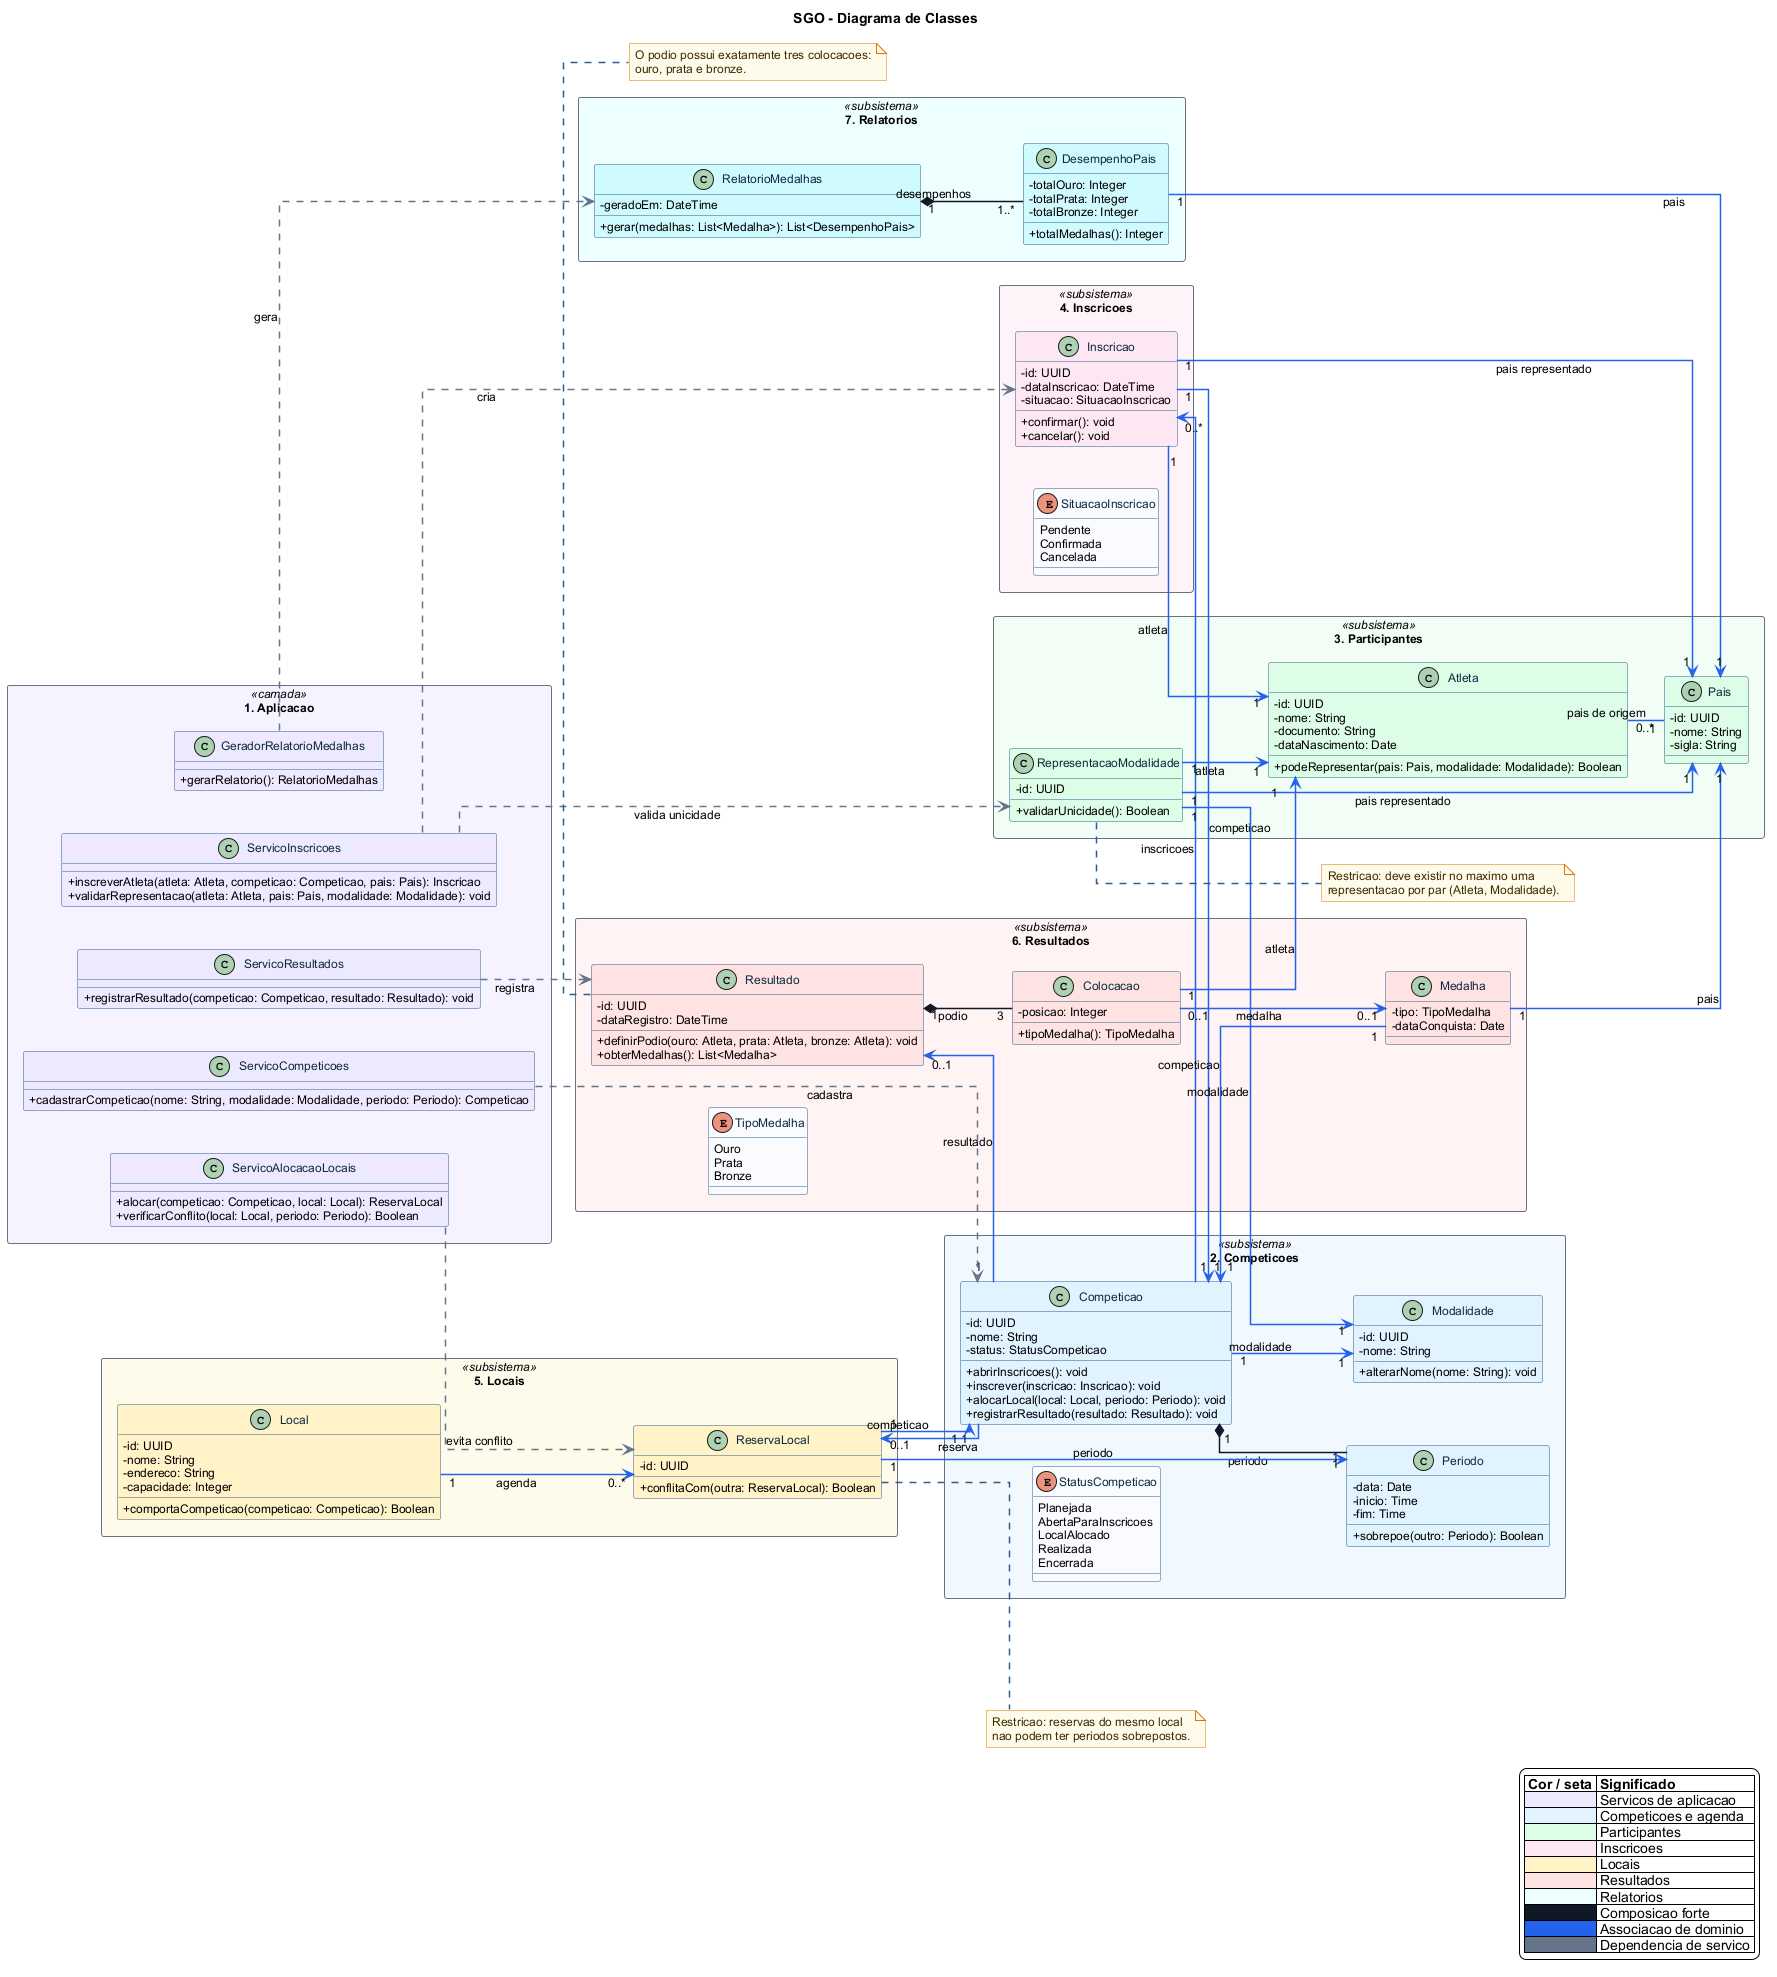

The diagram above was rendered by PlantUML. Its source (embedded in the PNG):
@startuml
' Fonte conceitual: Referencias/11-unidade-5-projeto-de-classes-diagrama-de-classes-refinamento.md
' Fonte conceitual: Referencias/14-unidade-5-projeto-de-classes-padroes-grasp-basicos.md
' Fonte conceitual: Referencias/01-unidade-2-arquitetura-de-software-modelagem.md
' Fonte sintaxe: PlantUML_Language_Reference_Guide_en.pdf
' Contexto do projeto: SGO - Sistema de Gestao Olimpica para competicoes, inscricoes de atletas, alocacao de locais, resultados e relatorios de medalhas.

title SGO - Diagrama de Classes

left to right direction
skinparam backgroundColor #FFFFFF
skinparam classAttributeIconSize 0
skinparam packageStyle rectangle
skinparam shadowing false
skinparam linetype ortho
skinparam nodesep 42
skinparam ranksep 36
skinparam defaultFontName Arial
skinparam defaultFontSize 12
skinparam ArrowThickness 1.5

skinparam package {
  BorderColor #6B7280
  FontColor #1F2937
  FontStyle bold
}

skinparam class {
  BackgroundColor #F8FBFF
  BorderColor #2F5D8C
  FontColor #102A43
  ArrowColor #2F5D8C
}

skinparam enum {
  BackgroundColor #F8FAFC
  BorderColor #64748B
  FontColor #334155
}

skinparam note {
  BackgroundColor #FFFBEB
  BorderColor #D97706
  FontColor #3F2A00
}

legend right
  |= Cor / seta |= Significado |
  |<#EDE9FE>| Servicos de aplicacao |
  |<#E0F2FE>| Competicoes e agenda |
  |<#DCFCE7>| Participantes |
  |<#FCE7F3>| Inscricoes |
  |<#FEF3C7>| Locais |
  |<#FEE2E2>| Resultados |
  |<#ECFEFF>| Relatorios |
  |<#111827>| Composicao forte |
  |<#2563EB>| Associacao de dominio |
  |<#64748B>| Dependencia de servico |
endlegend

package "1. Aplicacao" <<camada>> as PKG_APP #F5F3FF {
  class ServicoCompeticoes #EDE9FE {
    + cadastrarCompeticao(nome: String, modalidade: Modalidade, periodo: Periodo): Competicao
  }

  class ServicoInscricoes #EDE9FE {
    + inscreverAtleta(atleta: Atleta, competicao: Competicao, pais: Pais): Inscricao
    + validarRepresentacao(atleta: Atleta, pais: Pais, modalidade: Modalidade): void
  }

  class ServicoAlocacaoLocais #EDE9FE {
    + alocar(competicao: Competicao, local: Local): ReservaLocal
    + verificarConflito(local: Local, periodo: Periodo): Boolean
  }

  class ServicoResultados #EDE9FE {
    + registrarResultado(competicao: Competicao, resultado: Resultado): void
  }

  class GeradorRelatorioMedalhas #EDE9FE {
    + gerarRelatorio(): RelatorioMedalhas
  }
}

package "2. Competicoes" <<subsistema>> as PKG_COMP #F0F9FF {
  class Modalidade #E0F2FE {
    - id: UUID
    - nome: String
    + alterarNome(nome: String): void
  }

  class Periodo #E0F2FE {
    - data: Date
    - inicio: Time
    - fim: Time
    + sobrepoe(outro: Periodo): Boolean
  }

  class Competicao #E0F2FE {
    - id: UUID
    - nome: String
    - status: StatusCompeticao
    + abrirInscricoes(): void
    + inscrever(inscricao: Inscricao): void
    + alocarLocal(local: Local, periodo: Periodo): void
    + registrarResultado(resultado: Resultado): void
  }

  enum StatusCompeticao {
    Planejada
    AbertaParaInscricoes
    LocalAlocado
    Realizada
    Encerrada
  }
}

package "3. Participantes" <<subsistema>> as PKG_PART #F0FDF4 {
  class Pais #DCFCE7 {
    - id: UUID
    - nome: String
    - sigla: String
  }

  class Atleta #DCFCE7 {
    - id: UUID
    - nome: String
    - documento: String
    - dataNascimento: Date
    + podeRepresentar(pais: Pais, modalidade: Modalidade): Boolean
  }

  class RepresentacaoModalidade #DCFCE7 {
    - id: UUID
    + validarUnicidade(): Boolean
  }
}

package "4. Inscricoes" <<subsistema>> as PKG_INSC #FDF2F8 {
  class Inscricao #FCE7F3 {
    - id: UUID
    - dataInscricao: DateTime
    - situacao: SituacaoInscricao
    + confirmar(): void
    + cancelar(): void
  }

  enum SituacaoInscricao {
    Pendente
    Confirmada
    Cancelada
  }
}

package "5. Locais" <<subsistema>> as PKG_LOC #FFFBEB {
  class Local #FEF3C7 {
    - id: UUID
    - nome: String
    - endereco: String
    - capacidade: Integer
    + comportaCompeticao(competicao: Competicao): Boolean
  }

  class ReservaLocal #FEF3C7 {
    - id: UUID
    + conflitaCom(outra: ReservaLocal): Boolean
  }
}

package "6. Resultados" <<subsistema>> as PKG_RES #FEF2F2 {
  class Resultado #FEE2E2 {
    - id: UUID
    - dataRegistro: DateTime
    + definirPodio(ouro: Atleta, prata: Atleta, bronze: Atleta): void
    + obterMedalhas(): List<Medalha>
  }

  class Colocacao #FEE2E2 {
    - posicao: Integer
    + tipoMedalha(): TipoMedalha
  }

  class Medalha #FEE2E2 {
    - tipo: TipoMedalha
    - dataConquista: Date
  }

  enum TipoMedalha {
    Ouro
    Prata
    Bronze
  }
}

package "7. Relatorios" <<subsistema>> as PKG_REL #ECFEFF {
  class RelatorioMedalhas #CFFAFE {
    - geradoEm: DateTime
    + gerar(medalhas: List<Medalha>): List<DesempenhoPais>
  }

  class DesempenhoPais #CFFAFE {
    - totalOuro: Integer
    - totalPrata: Integer
    - totalBronze: Integer
    + totalMedalhas(): Integer
  }
}

Competicao "1" -[#2563EB]-> "1" Modalidade : modalidade
Competicao "1" *-[#111827]- "1" Periodo : periodo
Competicao "1" -[#2563EB]-> "0..*" Inscricao : inscricoes
Competicao "1" -[#2563EB]-> "0..1" ReservaLocal : reserva
Competicao "1" -[#2563EB]-> "0..1" Resultado : resultado

Atleta "0..*" -[#2563EB]- "1" Pais : pais de origem
RepresentacaoModalidade "1" -[#2563EB]-> "1" Atleta : atleta
RepresentacaoModalidade "1" -[#2563EB]-> "1" Pais : pais representado
RepresentacaoModalidade "1" -[#2563EB]-> "1" Modalidade : modalidade

Inscricao "1" -[#2563EB]-> "1" Competicao : competicao
Inscricao "1" -[#2563EB]-> "1" Atleta : atleta
Inscricao "1" -[#2563EB]-> "1" Pais : pais representado

Local "1" -[#2563EB]-> "0..*" ReservaLocal : agenda
ReservaLocal "1" -[#2563EB]-> "1" Periodo : periodo
ReservaLocal "1" -[#2563EB]-> "1" Competicao : competicao

Resultado "1" *-[#111827]- "3" Colocacao : podio
Colocacao "1" -[#2563EB]-> "1" Atleta : atleta
Colocacao "0..1" -[#2563EB]-> "0..1" Medalha : medalha
Medalha "1" -[#2563EB]-> "1" Pais : pais
Medalha "1" -[#2563EB]-> "1" Competicao : competicao

RelatorioMedalhas "1" *-[#111827]- "1..*" DesempenhoPais : desempenhos
DesempenhoPais "1" -[#2563EB]-> "1" Pais : pais

ServicoCompeticoes .[#64748B].> Competicao : cadastra
ServicoInscricoes .[#64748B].> Inscricao : cria
ServicoInscricoes .[#64748B].> RepresentacaoModalidade : valida unicidade
ServicoAlocacaoLocais .[#64748B].> ReservaLocal : evita conflito
ServicoResultados .[#64748B].> Resultado : registra
GeradorRelatorioMedalhas .[#64748B].> RelatorioMedalhas : gera

note right of RepresentacaoModalidade
  Restricao: deve existir no maximo uma
  representacao por par (Atleta, Modalidade).
end note

note right of ReservaLocal
  Restricao: reservas do mesmo local
  nao podem ter periodos sobrepostos.
end note

note bottom of Resultado
  O podio possui exatamente tres colocacoes:
  ouro, prata e bronze.
end note

@enduml